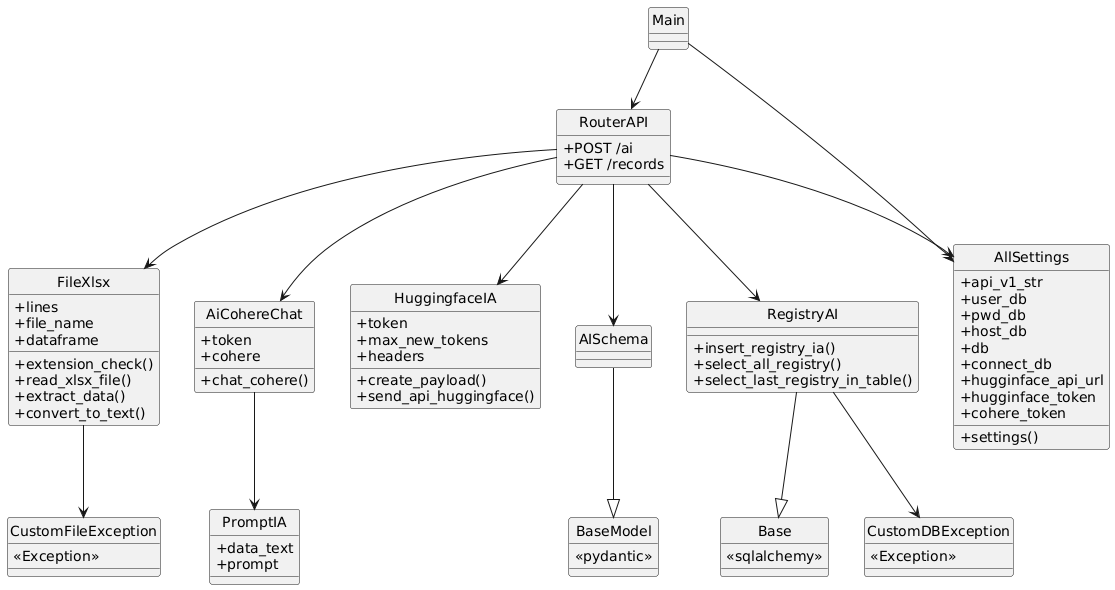

The diagram above was rendered by PlantUML. Its source (embedded in the PNG):
@startuml
skinparam style strictuml
skinparam classAttributeIconSize 0

class FileXlsx {
    +lines
    +file_name
    +dataframe
    +extension_check()
    +read_xlsx_file()
    +extract_data()
    +convert_to_text()
}

class AiCohereChat {
+token
+cohere
+chat_cohere()
}

class HuggingfaceIA {
+token
+max_new_tokens
+headers
+create_payload()
+send_api_huggingface()
}

class PromptIA {
+data_text
+prompt
}

class AISchema {
    
}

class RegistryAI {
    +insert_registry_ia()
    +select_all_registry()
+select_last_registry_in_table()
}

class Base {
<<sqlalchemy>>
}

class BaseModel {
    <<pydantic>>
}

class RouterAPI {
    +POST /ai
    +GET /records
}

class AllSettings {
    +api_v1_str
+user_db
+pwd_db
+host_db
+db
+connect_db
+hugginface_api_url
+hugginface_token
+cohere_token
+settings()
}

class CustomFileException {
    <<Exception>>
}

class CustomDBException {
    <<Exception>>
}

RegistryAI --|> Base
RouterAPI --> FileXlsx
RouterAPI --> AiCohereChat
RouterAPI --> HuggingfaceIA
AiCohereChat --> PromptIA
RouterAPI --> AISchema
AISchema --|> BaseModel
FileXlsx --> CustomFileException
RegistryAI --> CustomDBException
RouterAPI --> AllSettings
RouterAPI --> RegistryAI
Main --> RouterAPI
Main --> AllSettings
@enduml